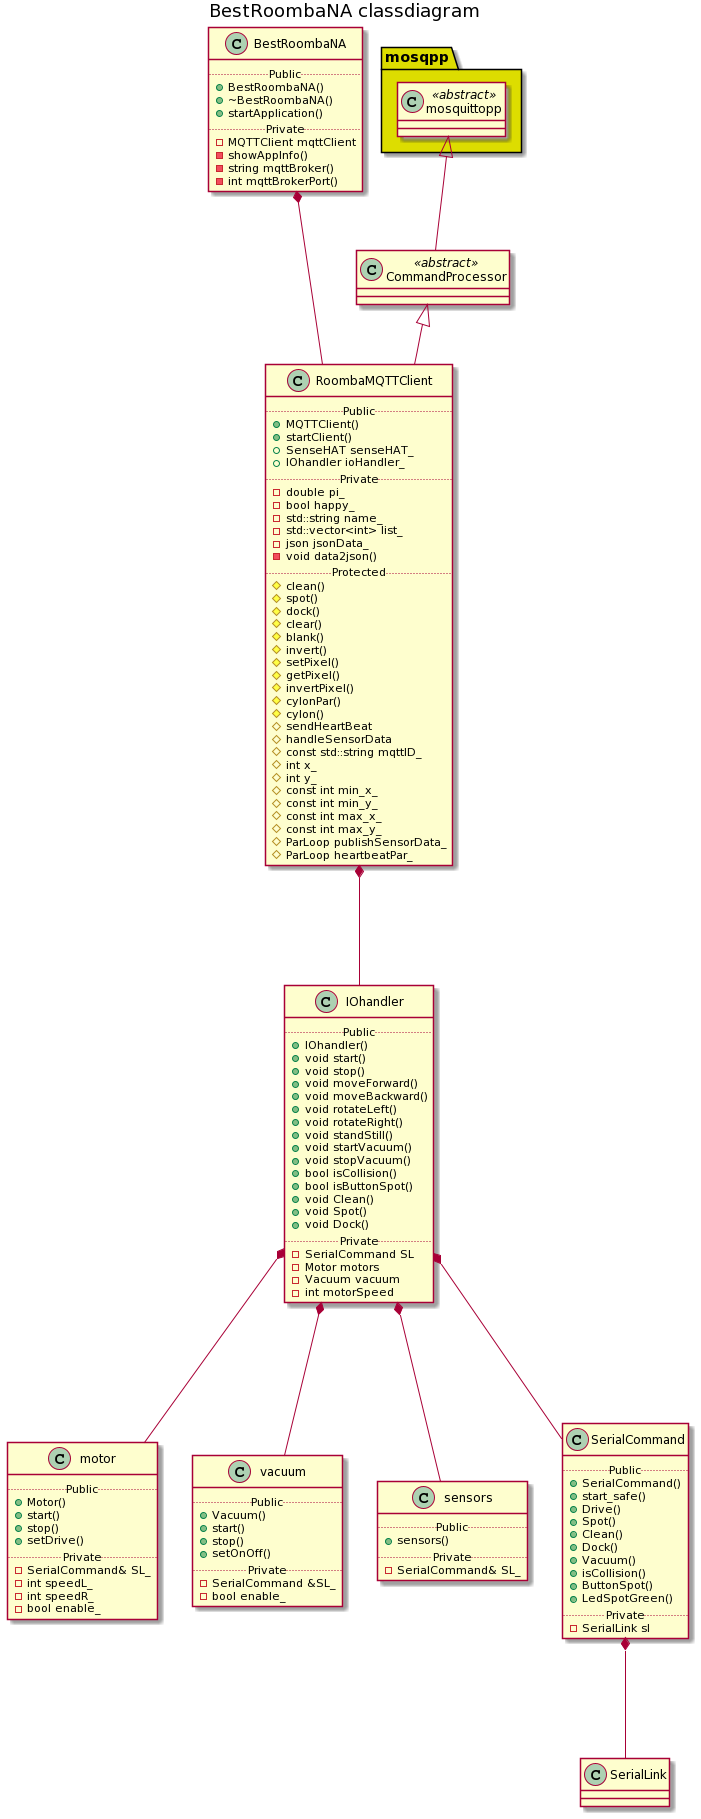

The diagram above was rendered by PlantUML. Its source (embedded in the PNG):
@startuml
title BestRoombaNA classdiagram

package "mosqpp" #DDDD00 {
class mosquittopp 
} 

class BestRoombaNA{
  .. Public ..
    +BestRoombaNA()
    +~BestRoombaNA()
    +startApplication()
  .. Private ..
    -MQTTClient mqttClient
    -showAppInfo()
    -string mqttBroker()
    -int mqttBrokerPort()
}

class RoombaMQTTClient{
  .. Public ..
    +MQTTClient()
    +startClient()
    +SenseHAT senseHAT_
    +IOhandler ioHandler_
  .. Private ..
    -double pi_
    -bool happy_
    -std::string name_
    -std::vector<int> list_
    -json jsonData_
    -void data2json()
  .. Protected ..
    #clean()
    #spot()
    #dock()
    #clear()
    #blank()
    #invert()
    #setPixel()
    #getPixel()
    #invertPixel()
    #cylonPar()
    #cylon()
    #sendHeartBeat
    #handleSensorData
    #const std::string mqttID_
    #int x_
    #int y_
    #const int min_x_
    #const int min_y_
    #const int max_x_
    #const int max_y_
    #ParLoop publishSensorData_
    #ParLoop heartbeatPar_
}

class IOhandler{
  .. Public ..
    +IOhandler()
    +void start()
    +void stop()
    +void moveForward()
    +void moveBackward()
    +void rotateLeft()
    +void rotateRight()
    +void standStill()
    +void startVacuum()
    +void stopVacuum()
    +bool isCollision()
    +bool isButtonSpot()
    +void Clean()
    +void Spot()
    +void Dock()
  .. Private ..
    -SerialCommand SL
    -Motor motors
    -Vacuum vacuum
    -int motorSpeed
}

class motor {
  .. Public ..
    +Motor()
    +start()
    +stop()
    +setDrive()
  .. Private ..
    -SerialCommand& SL_
    -int speedL_
    -int speedR_
    -bool enable_
}

class vacuum{
  .. Public ..
    +Vacuum()
    +start()
    +stop()
    +setOnOff()
  .. Private ..
    -SerialCommand &SL_
    -bool enable_
}

class sensors {
  .. Public ..
    +sensors()
  .. Private ..
    -SerialCommand& SL_
}

class SerialCommand{
  .. Public ..
    +SerialCommand()
    +start_safe()
    +Drive()
    +Spot()
    +Clean()
    +Dock()
    +Vacuum()
    +isCollision()
    +ButtonSpot()
    +LedSpotGreen()
  .. Private ..
    -SerialLink sl
}

class CommandProcessor <<abstract>>{
{abstract}
}

class mosquittopp <<abstract>>{
{abstract}
}

mosquittopp <|-- CommandProcessor
CommandProcessor <|-- RoombaMQTTClient

BestRoombaNA*--- RoombaMQTTClient

RoombaMQTTClient*--- IOhandler

IOhandler*--- vacuum
IOhandler*--- sensors 
IOhandler*--- motor
IOhandler*--- SerialCommand

SerialCommand*--- SerialLink
@enduml